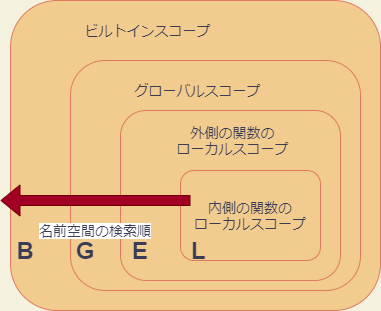

The diagram above was exported from draw.io. Its source (the exported page's mxGraphModel, read from the mxfile embedded in the PNG):
<mxGraphModel dx="565" dy="352" grid="1" gridSize="10" guides="1" tooltips="1" connect="1" arrows="1" fold="1" page="1" pageScale="1" pageWidth="827" pageHeight="1169" background="#F4F1DE" math="0" shadow="0">
  <root>
    <mxCell id="0" />
    <mxCell id="1" parent="0" />
    <mxCell id="2" value="" style="rounded=1;whiteSpace=wrap;html=1;sketch=0;strokeColor=#E07A5F;fillColor=#F2CC8F;fontColor=#393C56;" vertex="1" parent="1">
      <mxGeometry x="110" y="70" width="370" height="310" as="geometry" />
    </mxCell>
    <mxCell id="3" value="" style="rounded=1;whiteSpace=wrap;html=1;sketch=0;strokeColor=#E07A5F;fillColor=#F2CC8F;fontColor=#393C56;" vertex="1" parent="1">
      <mxGeometry x="170" y="130" width="290" height="230" as="geometry" />
    </mxCell>
    <mxCell id="4" value="" style="rounded=1;whiteSpace=wrap;html=1;sketch=0;strokeColor=#E07A5F;fillColor=#F2CC8F;fontColor=#393C56;" vertex="1" parent="1">
      <mxGeometry x="220" y="180" width="220" height="170" as="geometry" />
    </mxCell>
    <mxCell id="5" value="&lt;font style=&quot;font-size: 14px&quot;&gt;内側の関数の&lt;br&gt;ローカルスコープ&lt;/font&gt;" style="rounded=1;whiteSpace=wrap;html=1;sketch=0;strokeColor=#E07A5F;fillColor=#F2CC8F;fontColor=#393C56;" vertex="1" parent="1">
      <mxGeometry x="280" y="240" width="140" height="90" as="geometry" />
    </mxCell>
    <mxCell id="6" value="&lt;font style=&quot;font-size: 14px&quot;&gt;外側の関数の&lt;br&gt;ローカルスコープ&lt;/font&gt;" style="text;html=1;strokeColor=none;fillColor=none;align=center;verticalAlign=middle;whiteSpace=wrap;rounded=0;sketch=0;fontColor=#393C56;" vertex="1" parent="1">
      <mxGeometry x="255" y="200" width="155" height="20" as="geometry" />
    </mxCell>
    <mxCell id="7" value="&lt;font style=&quot;font-size: 14px&quot;&gt;グローバルスコープ&lt;/font&gt;" style="text;html=1;strokeColor=none;fillColor=none;align=center;verticalAlign=middle;whiteSpace=wrap;rounded=0;sketch=0;fontColor=#393C56;" vertex="1" parent="1">
      <mxGeometry x="220" y="150" width="155" height="20" as="geometry" />
    </mxCell>
    <mxCell id="8" value="&lt;font style=&quot;font-size: 14px&quot;&gt;ビルトインスコープ&lt;/font&gt;" style="text;html=1;strokeColor=none;fillColor=none;align=center;verticalAlign=middle;whiteSpace=wrap;rounded=0;sketch=0;fontColor=#393C56;" vertex="1" parent="1">
      <mxGeometry x="170" y="90" width="155" height="20" as="geometry" />
    </mxCell>
    <mxCell id="9" value="" style="shape=flexArrow;endArrow=classic;html=1;strokeColor=#6F0000;fillColor=#a20025;fontColor=#393C56;" edge="1" parent="1">
      <mxGeometry width="50" height="50" relative="1" as="geometry">
        <mxPoint x="290" y="270" as="sourcePoint" />
        <mxPoint x="100" y="270" as="targetPoint" />
      </mxGeometry>
    </mxCell>
    <mxCell id="10" value="&lt;font style=&quot;font-size: 14px ; background-color: rgb(255 , 255 , 255)&quot;&gt;名前空間の検索順&lt;/font&gt;" style="text;html=1;strokeColor=none;fillColor=none;align=center;verticalAlign=middle;whiteSpace=wrap;rounded=0;sketch=0;fontColor=#393C56;" vertex="1" parent="1">
      <mxGeometry x="135" y="290" width="120" height="20" as="geometry" />
    </mxCell>
    <mxCell id="11" value="&lt;b&gt;&lt;font style=&quot;font-size: 24px&quot;&gt;L&lt;/font&gt;&lt;/b&gt;" style="text;html=1;strokeColor=none;fillColor=none;align=center;verticalAlign=middle;whiteSpace=wrap;rounded=0;sketch=0;fontColor=#393C56;" vertex="1" parent="1">
      <mxGeometry x="282.5" y="310" width="30" height="20" as="geometry" />
    </mxCell>
    <mxCell id="12" value="&lt;b&gt;&lt;font style=&quot;font-size: 24px&quot;&gt;E&lt;/font&gt;&lt;/b&gt;" style="text;html=1;strokeColor=none;fillColor=none;align=center;verticalAlign=middle;whiteSpace=wrap;rounded=0;sketch=0;fontColor=#393C56;" vertex="1" parent="1">
      <mxGeometry x="225" y="310" width="30" height="20" as="geometry" />
    </mxCell>
    <mxCell id="13" value="&lt;b&gt;&lt;font style=&quot;font-size: 24px&quot;&gt;G&lt;/font&gt;&lt;/b&gt;&lt;span style=&quot;color: rgba(0 , 0 , 0 , 0) ; font-family: monospace ; font-size: 0px&quot;&gt;%3CmxGraphModel%3E%3Croot%3E%3CmxCell%20id%3D%220%22%2F%3E%3CmxCell%20id%3D%221%22%20parent%3D%220%22%2F%3E%3CmxCell%20id%3D%222%22%20value%3D%22%26lt%3Bb%26gt%3B%26lt%3Bfont%20style%3D%26quot%3Bfont-size%3A%2024px%26quot%3B%26gt%3BE%26lt%3B%2Ffont%26gt%3B%26lt%3B%2Fb%26gt%3B%22%20style%3D%22text%3Bhtml%3D1%3BstrokeColor%3Dnone%3BfillColor%3Dnone%3Balign%3Dcenter%3BverticalAlign%3Dmiddle%3BwhiteSpace%3Dwrap%3Brounded%3D0%3Bsketch%3D0%3BfontColor%3D%23393C56%3B%22%20vertex%3D%221%22%20parent%3D%221%22%3E%3CmxGeometry%20x%3D%22205%22%20y%3D%22270%22%20width%3D%2230%22%20height%3D%2220%22%20as%3D%22geometry%22%2F%3E%3C%2FmxCell%3E%3C%2Froot%3E%3C%2FmxGraphModel%3E&lt;/span&gt;" style="text;html=1;strokeColor=none;fillColor=none;align=center;verticalAlign=middle;whiteSpace=wrap;rounded=0;sketch=0;fontColor=#393C56;" vertex="1" parent="1">
      <mxGeometry x="170" y="310" width="30" height="20" as="geometry" />
    </mxCell>
    <mxCell id="14" value="&lt;span style=&quot;font-size: 24px&quot;&gt;&lt;b&gt;B&lt;/b&gt;&lt;/span&gt;" style="text;html=1;strokeColor=none;fillColor=none;align=center;verticalAlign=middle;whiteSpace=wrap;rounded=0;sketch=0;fontColor=#393C56;" vertex="1" parent="1">
      <mxGeometry x="110" y="310" width="30" height="20" as="geometry" />
    </mxCell>
  </root>
</mxGraphModel>